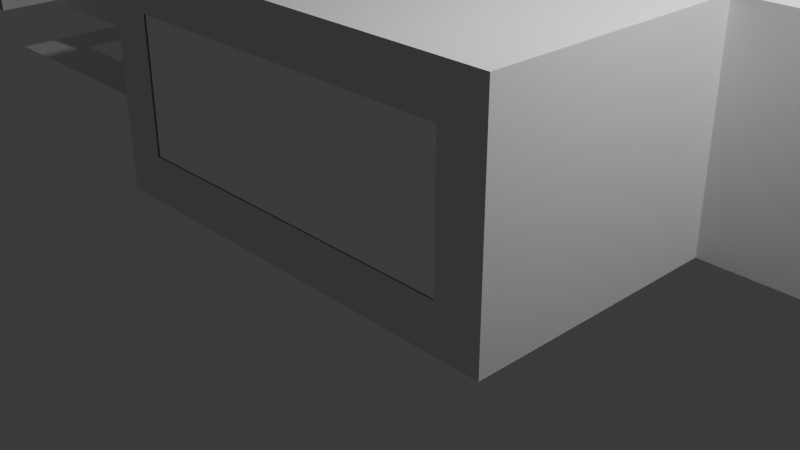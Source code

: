 # Source: layout_new.blend  (saved by Blender 4.2.66; exported with 4.5.12 LTS)
import bpy
from mathutils import Matrix  # noqa: F401  (used for matrix-valued properties, if any)

bpy.ops.wm.read_factory_settings(use_empty=True)
scene = bpy.context.scene
scene.name = 'Scene'

# ---- collections
col_collection = bpy.data.collections.new('Collection'); scene.collection.children.link(col_collection)

# ---- materials (node trees are filled in below, after node groups)
mat_material = bpy.data.materials.new('Material')
mat_material.thickness_mode = 'SLAB'

# ---- material node trees
mat_material.use_nodes = True; mat_material.node_tree.nodes.clear()
_N = mat_material.node_tree.nodes; _L = mat_material.node_tree.links
n0 = _N.new('ShaderNodeOutputMaterial'); n0.name = 'Material Output'; n0.location = (300, 300)
n1 = _N.new('ShaderNodeBsdfGlass'); n1.name = 'Glass BSDF'; n1.location = (10, 300)
n1.inputs[1].default_value = 0.1
_L.new(n1.outputs[0], n0.inputs[0])
n0.is_active_output = True

# ---- world
world_world = bpy.data.worlds.new('World'); scene.world = world_world
world_world.use_nodes = True; world_world.node_tree.nodes.clear()
_N = world_world.node_tree.nodes; _L = world_world.node_tree.links
n0 = _N.new('ShaderNodeOutputWorld'); n0.name = 'World Output'; n0.location = (300, 300)
n1 = _N.new('ShaderNodeBackground'); n1.name = 'Background'; n1.location = (10, 300)
n1.inputs[0].default_value = (0.05088, 0.05088, 0.05088, 1.0)
_L.new(n1.outputs[0], n0.inputs[0])
n0.is_active_output = True
world_world.color = (0.05088, 0.05088, 0.05088)
world_world.sun_shadow_jitter_overblur = 0.0

# ---- cameras
cam_camera = bpy.data.cameras.new('Camera')
cam_camera.clip_end = 100.0
cam_camera.ortho_scale = 7.314

# ---- lights
light_light = bpy.data.lights.new('Light', 'POINT')
light_light.energy = 1000.0
light_light.shadow_soft_size = 0.1

# ---- meshes
me_plane = bpy.data.meshes.new('Plane')
me_plane.from_pydata([(-2.5, -1.5, 0.0), (2.5, -1.5, 0.0), (-2.5, 1.5, 0.0), (2.5, 1.5, 0.0), (-2.5, -1.5, 2.5), (2.5, -1.5, 2.5), (-2.5, 1.5, 2.5), (2.5, 1.5, 2.5), (-1.833, 1.5, 0.0), (-0.8333, 1.5, 0.0), (-1.833, 1.5, 2.0), (-0.8333, 1.5, 2.0), (-2.0, -1.5, 0.5), (-2.0, -1.5, 2.0), (2.0, -1.5, 0.5), (2.0, -1.5, 2.0), (-2.5, 1.0, 0.5), (-2.5, 1.0, 2.0), (-2.5, -1.0, 0.5), (-2.5, -1.0, 2.0)], [], [(4, 6, 7, 5), (16, 2, 6, 17), (17, 6, 4, 0, 2, 16, 18, 19), (13, 12, 0, 4, 5, 1, 14, 15), (1, 0, 12, 14), (11, 9, 3, 7, 6, 2, 8, 10), (3, 1, 5, 7)])
_uv = me_plane.uv_layers.new(name='UVMap')
_uv.uv.foreach_set('vector', [5.96e-08, 4.5e-15, 0.375, 2.831e-08, 0.375, 0.625, 1.242e-08, 0.625, 0.25, 0.9375, 0.3125, 1.0, -1.589e-08, 1.0, 0.0625, 0.9375, 0.0625, 0.9375, -1.589e-08, 1.0, 1.242e-08, 0.625, 0.3125, 0.625, 0.3125, 1.0, 0.25, 0.9375, 0.25, 0.6875, 0.0625, 0.6875, 0.4375, 0.5625, 0.625, 0.5625, 0.6875, 0.625, 0.375, 0.625, 0.375, -1.491e-09, 0.6875, 5.19e-08, 0.625, 0.0625, 0.4375, 0.0625, 0.6875, 5.19e-08, 0.6875, 0.625, 0.625, 0.5625, 0.625, 0.0625, 0.75, 0.2083, 1.0, 0.2083, 1.0, 0.625, 0.6875, 0.625, 0.6875, -7.7e-09, 1.0, 4.57e-08, 1.0, 0.08333, 0.75, 0.08333, 0.625, 0.625, 0.625, 1.0, 0.3125, 1.0, 0.3125, 0.625])
me_plane.update()
me_plane_001 = bpy.data.meshes.new('Plane.001')
me_plane_001.from_pydata([(-5.0, -2.5, 0.0), (1.0, -2.5, 0.0), (-5.0, 2.5, 0.0), (1.0, 2.5, 0.0), (-5.0, -2.5, 2.5), (1.0, -2.5, 2.5), (-5.0, 2.5, 2.5), (1.0, 2.5, 2.5), (-0.7333, -2.5, 0.0), (0.2667, -2.5, 0.0), (-0.7333, -2.5, 2.0), (0.2667, -2.5, 2.0), (1.0, 0.85, 0.0), (1.0, 1.85, 0.0), (1.0, 0.85, 2.0), (1.0, 1.85, 2.0), (-0.95, 2.5, 0.0), (0.05, 2.5, 0.0), (-0.95, 2.5, 2.0), (0.05, 2.5, 2.0), (-4.05, 2.5, 0.0), (-3.05, 2.5, 0.0), (-4.05, 2.5, 2.0), (-3.05, 2.5, 2.0), (-4.0, -2.5, 0.0), (-3.0, -2.5, 0.0), (-3.0, -2.5, 2.0), (-4.0, -2.5, 2.0)], [], [(4, 6, 7, 5), (14, 12, 1, 5, 7, 3, 13, 15), (0, 4, 5, 1, 9, 11, 10, 8, 25, 26, 27, 24), (0, 2, 6, 4), (21, 16, 18, 19, 17, 3, 7, 6, 2, 20, 22, 23), (16, 17, 19, 18)])
_uv = me_plane_001.uv_layers.new(name='UVMap')
_uv.uv.foreach_set('vector', [4.335e-08, 3.273e-15, 0.4545, 3.432e-08, 0.4545, 0.5455, 2.168e-09, 0.5455, 0.04545, 0.6955, 0.2273, 0.6955, 0.2273, 1.0, 1.12e-08, 1.0, 4.552e-08, 0.5455, 0.2273, 0.5455, 0.2273, 0.6045, 0.04545, 0.6045, 0.6818, 0.5455, 0.4545, 0.5455, 0.4545, 1.806e-08, 0.6818, 3.522e-08, 0.6818, 0.06667, 0.5, 0.06667, 0.5, 0.1576, 0.6818, 0.1576, 0.6818, 0.3636, 0.5, 0.3636, 0.5, 0.4545, 0.6818, 0.4545, 0.9091, 0.5455, 0.9091, 1.0, 0.6818, 1.0, 0.6818, 0.5455, 0.9091, 0.1773, 0.9091, 0.3682, 0.7273, 0.3682, 0.7273, 0.4591, 0.9091, 0.4591, 0.9091, 0.5455, 0.6818, 0.5455, 0.6818, 5.148e-08, 0.9091, -1.806e-08, 0.9091, 0.08636, 0.7273, 0.08636, 0.7273, 0.1773, 0.9091, 0.3682, 0.9091, 0.4591, 0.7273, 0.4591, 0.7273, 0.3682])
me_plane_001.update()
me_plane_002 = bpy.data.meshes.new('Plane.002')
me_plane_002.from_pydata([(-1.25, -1.49e-07, 0.0), (-7.451e-08, -1.49e-07, 0.0), (-1.25, 2.5, 0.0), (-7.451e-08, 2.5, 0.0), (-1.25, -1.49e-07, 2.5), (-2.235e-07, -1.49e-07, 2.5), (-1.25, 2.5, 2.5), (-2.235e-07, 2.5, 2.5), (-1.25, 0.85, 0.0), (-1.25, 1.85, 2.0), (-1.25, 1.85, 0.0), (-1.25, 0.85, 2.0)], [], [(4, 6, 7, 5), (1, 0, 4, 5), (10, 2, 6, 4, 0, 8, 11, 9), (2, 3, 7, 6), (3, 1, 5, 7)])
_uv = me_plane_002.uv_layers.new(name='UVMap')
_uv.uv.foreach_set('vector', [0.75, 0.5, 0.75, 1.0, 0.5, 1.0, 0.5, 0.5, 0.25, 1.0, 0.0, 1.0, 0.0, 0.5, 0.25, 0.5, 0.13, 0.5, 0.0, 0.5, 9.537e-08, 0.0, 0.5, 0.0, 0.5, 0.5, 0.33, 0.5, 0.33, 0.1, 0.13, 0.1, 0.5, 1.0, 0.25, 1.0, 0.25, 0.5, 0.5, 0.5, 1.0, 0.5, 0.5, 0.5, 0.5, 0.0, 1.0, 0.0])
me_plane_002.update()
me_plane_003 = bpy.data.meshes.new('Plane.003')
me_plane_003.from_pydata([(-0.75, -2.5, 0.0), (0.6625, -2.5, 0.0), (-0.75, 2.5, 0.0), (0.6625, 2.5, 0.0), (-0.75, -2.5, 2.5), (0.6625, -2.5, 2.5), (-0.75, 2.5, 2.5), (0.6625, 2.5, 2.5), (-0.55, 2.5, 0.0), (0.45, 2.5, 0.0), (0.45, 2.5, 2.0), (-0.55, 2.5, 2.0), (-0.55, -2.5, 0.0), (0.45, -2.5, 0.0), (-0.55, -2.5, 2.0), (0.45, -2.5, 2.0)], [], [(4, 6, 7, 5), (12, 0, 4, 5, 1, 13, 15, 14), (3, 1, 5, 7), (10, 9, 3, 7, 6, 2, 8, 11), (0, 2, 6, 4)])
_uv = me_plane_003.uv_layers.new(name='UVMap')
_uv.uv.foreach_set('vector', [0.855, 0.0, 0.855, 0.6667, 0.6667, 0.6667, 0.6667, 0.0, 0.02667, 1.0, 0.0, 1.0, 0.0, 0.6667, 0.1883, 0.6667, 0.1883, 1.0, 0.16, 1.0, 0.16, 0.7333, 0.02667, 0.7333, 0.3333, 8.874e-08, 0.3333, 0.6667, 1.325e-08, 0.6667, 6.358e-08, 4.8e-15, 0.2167, 0.7333, 0.2167, 1.0, 0.1883, 1.0, 0.1883, 0.6667, 0.3767, 0.6667, 0.3767, 1.0, 0.35, 1.0, 0.35, 0.7333, 0.6667, 8.212e-08, 0.6667, 0.6667, 0.3333, 0.6667, 0.3333, -6.623e-09])
me_plane_003.update()
me_plane_005 = bpy.data.meshes.new('Plane.005')
me_plane_005.from_pydata([(-0.75, -7.6, 0.0), (0.75, -7.6, 0.0), (-0.75, 2.5, 0.0), (0.75, 2.5, 0.0), (-0.75, -7.6, 2.5), (0.75, -7.6, 2.5), (-0.75, 2.5, 2.5), (0.75, 2.5, 2.5), (-0.5, 2.5, 0.0), (0.5, 2.5, 0.0), (0.5, 2.5, 2.0), (-0.5, 2.5, 2.0), (-0.5, -7.6, 0.0), (0.5, -7.6, 0.0), (-0.5, -7.6, 2.0), (0.5, -7.6, 2.0)], [], [(4, 6, 7, 5), (10, 9, 3, 7, 6, 2, 8, 11), (3, 1, 5, 7), (12, 0, 4, 5, 1, 13, 15, 14), (0, 2, 6, 4)])
_uv = me_plane_005.uv_layers.new(name='UVMap')
_uv.uv.foreach_set('vector', [0.6436, 0.0, 0.6436, 1.0, 0.495, 1.0, 0.495, 0.0, 0.6683, 0.0495, 0.6683, 0.2475, 0.6436, 0.2475, 0.6436, 0.0, 0.7921, 0.0, 0.7921, 0.2475, 0.7673, 0.2475, 0.7673, 0.0495, 0.2475, 4.229e-08, 0.2475, 1.0, -4.681e-09, 1.0, 7.082e-08, -2.361e-08, 0.6683, 0.495, 0.6436, 0.495, 0.6436, 0.2475, 0.7921, 0.2475, 0.7921, 0.495, 0.7673, 0.495, 0.7673, 0.297, 0.6683, 0.297, 0.495, -9.836e-09, 0.495, 1.0, 0.2475, 1.0, 0.2475, -2.852e-08])
me_plane_005.update()
me_circle = bpy.data.meshes.new('Circle')
me_circle.from_pydata([(0.0, 6.0, 0.0), (-0.2208, 5.995, 0.0), (-0.4411, 5.978, 0.0), (-0.6603, 5.951, 0.0), (-0.8779, 5.914, 0.0), (-1.093, 5.865, 0.0), (-1.306, 5.806, 0.0), (-1.516, 5.737, 0.0), (-1.722, 5.657, 0.0), (-1.924, 5.568, 0.0), (-2.121, 5.469, 0.0), (-2.313, 5.36, 0.0), (-2.5, 5.242, 0.0), (-2.681, 5.114, 0.0), (-2.855, 4.979, 0.0), (-3.022, 4.834, 0.0), (-3.182, 4.682, 0.0), (-3.334, 4.522, 0.0), (-3.479, 4.355, 0.0), (-3.614, 4.181, 0.0), (-3.742, 4.0, 0.0), (-3.86, 3.813, 0.0), (-3.969, 3.621, 0.0), (-4.068, 3.424, 0.0), (-4.157, 3.222, 0.0), (-4.237, 3.016, 0.0), (-4.306, 2.806, 0.0), (-4.365, 2.593, 0.0), (-4.414, 2.378, 0.0), (-4.451, 2.16, 0.0), (-4.478, 1.941, 0.0), (-4.495, 1.721, 0.0), (-4.5, 1.5, 0.0), (4.5, 1.5, 0.0), (4.495, 1.721, 0.0), (4.478, 1.941, 0.0), (4.451, 2.16, 0.0), (4.414, 2.378, 0.0), (4.365, 2.593, 0.0), (4.306, 2.806, 0.0), (4.237, 3.016, 0.0), (4.157, 3.222, 0.0), (4.068, 3.424, 0.0), (3.969, 3.621, 0.0), (3.86, 3.813, 0.0), (3.742, 4.0, 0.0), (3.614, 4.181, 0.0), (3.479, 4.355, 0.0), (3.334, 4.522, 0.0), (3.182, 4.682, 0.0), (3.022, 4.834, 0.0), (2.855, 4.979, 0.0), (2.681, 5.114, 0.0), (2.5, 5.242, 0.0), (2.313, 5.36, 0.0), (2.121, 5.469, 0.0), (1.924, 5.568, 0.0), (1.722, 5.657, 0.0), (1.516, 5.737, 0.0), (1.306, 5.806, 0.0), (1.093, 5.865, 0.0), (0.8779, 5.914, 0.0), (0.6603, 5.951, 0.0), (0.4411, 5.978, 0.0), (0.2208, 5.995, 0.0), (-4.5, 0.0, 0.0), (4.5, 0.0, 0.0)], [], [(1, 2, 3, 4, 5, 6, 7, 8, 9, 10, 11, 12, 13, 14, 15, 16, 17, 18, 19, 20, 21, 22, 23, 24, 25, 26, 27, 28, 29, 30, 31, 32, 65, 66, 33, 34, 35, 36, 37, 38, 39, 40, 41, 42, 43, 44, 45, 46, 47, 48, 49, 50, 51, 52, 53, 54, 55, 56, 57, 58, 59, 60, 61, 62, 63, 64, 0)])
_uv = me_circle.uv_layers.new(name='UVMap')
_uv.uv.foreach_set('vector', [0.6661, 0.5245, 0.6643, 0.549, 0.6613, 0.5734, 0.6571, 0.5975, 0.6517, 0.6215, 0.6451, 0.6451, 0.6374, 0.6684, 0.6286, 0.6913, 0.6187, 0.7138, 0.6076, 0.7357, 0.5955, 0.7571, 0.5824, 0.7778, 0.5683, 0.7978, 0.5532, 0.8172, 0.5371, 0.8358, 0.5202, 0.8536, 0.5024, 0.8705, 0.4839, 0.8865, 0.4645, 0.9016, 0.4445, 0.9157, 0.4237, 0.9289, 0.4024, 0.941, 0.3804, 0.952, 0.358, 0.9619, 0.3351, 0.9708, 0.3118, 0.9785, 0.2882, 0.985, 0.2642, 0.9904, 0.24, 0.9946, 0.2157, 0.9976, 0.1912, 0.9994, 0.1667, 1.0, 1.523e-08, 1.0, 9.073e-08, 6.85e-15, 0.1667, 1.258e-08, 0.1912, 0.0006023, 0.2157, 0.002408, 0.24, 0.005412, 0.2642, 0.009607, 0.2882, 0.01498, 0.3118, 0.02153, 0.3351, 0.02923, 0.358, 0.03806, 0.3804, 0.04801, 0.4024, 0.05904, 0.4237, 0.07114, 0.4445, 0.08427, 0.4645, 0.0984, 0.4839, 0.1135, 0.5024, 0.1295, 0.5202, 0.1464, 0.5371, 0.1642, 0.5532, 0.1828, 0.5683, 0.2022, 0.5824, 0.2222, 0.5955, 0.2429, 0.6076, 0.2643, 0.6187, 0.2862, 0.6286, 0.3087, 0.6374, 0.3316, 0.6451, 0.3549, 0.6517, 0.3785, 0.6571, 0.4025, 0.6613, 0.4266, 0.6643, 0.451, 0.6661, 0.4755, 0.6667, 0.5])
me_circle.update()
me_circle_001 = bpy.data.meshes.new('Circle.001')
me_circle_001.from_pydata([(0.0, 6.0, 0.0), (-0.2208, 5.995, 0.0), (-0.4411, 5.978, 0.0), (-0.6603, 5.951, 0.0), (-0.8779, 5.914, 0.0), (-1.093, 5.865, 0.0), (-1.306, 5.806, 0.0), (-1.516, 5.737, 0.0), (-1.722, 5.657, 0.0), (-1.924, 5.568, 0.0), (-2.121, 5.469, 0.0), (-2.313, 5.36, 0.0), (-2.5, 5.242, 0.0), (-2.681, 5.114, 0.0), (-2.855, 4.979, 0.0), (-3.022, 4.834, 0.0), (-3.182, 4.682, 0.0), (-3.334, 4.522, 0.0), (-3.479, 4.355, 0.0), (-3.614, 4.181, 0.0), (-3.742, 4.0, 0.0), (-3.86, 3.813, 0.0), (-3.969, 3.621, 0.0), (-4.068, 3.424, 0.0), (-4.157, 3.222, 0.0), (-4.237, 3.016, 0.0), (-4.306, 2.806, 0.0), (-4.365, 2.593, 0.0), (-4.414, 2.378, 0.0), (-4.451, 2.16, 0.0), (-4.478, 1.941, 0.0), (-4.495, 1.721, 0.0), (-4.5, 1.5, 0.0), (4.5, 1.5, 0.0), (4.495, 1.721, 0.0), (4.478, 1.941, 0.0), (4.451, 2.16, 0.0), (4.414, 2.378, 0.0), (4.365, 2.593, 0.0), (4.306, 2.806, 0.0), (4.237, 3.016, 0.0), (4.157, 3.222, 0.0), (4.068, 3.424, 0.0), (3.969, 3.621, 0.0), (3.86, 3.813, 0.0), (3.742, 4.0, 0.0), (3.614, 4.181, 0.0), (3.479, 4.355, 0.0), (3.334, 4.522, 0.0), (3.182, 4.682, 0.0), (3.022, 4.834, 0.0), (2.855, 4.979, 0.0), (2.681, 5.114, 0.0), (2.5, 5.242, 0.0), (2.313, 5.36, 0.0), (2.121, 5.469, 0.0), (1.924, 5.568, 0.0), (1.722, 5.657, 0.0), (1.516, 5.737, 0.0), (1.306, 5.806, 0.0), (1.093, 5.865, 0.0), (0.8779, 5.914, 0.0), (0.6603, 5.951, 0.0), (0.4411, 5.978, 0.0), (0.2208, 5.995, 0.0), (-4.5, 0.0, 0.0), (4.5, 0.0, 0.0)], [], [(1, 0, 64, 63, 62, 61, 60, 59, 58, 57, 56, 55, 54, 53, 52, 51, 50, 49, 48, 47, 46, 45, 44, 43, 42, 41, 40, 39, 38, 37, 36, 35, 34, 33, 66, 65, 32, 31, 30, 29, 28, 27, 26, 25, 24, 23, 22, 21, 20, 19, 18, 17, 16, 15, 14, 13, 12, 11, 10, 9, 8, 7, 6, 5, 4, 3, 2)])
_uv = me_circle_001.uv_layers.new(name='UVMap')
_uv.uv.foreach_set('vector', [0.6661, 0.4755, 0.6667, 0.5, 0.6661, 0.5245, 0.6643, 0.549, 0.6613, 0.5734, 0.6571, 0.5975, 0.6517, 0.6215, 0.6451, 0.6451, 0.6374, 0.6684, 0.6286, 0.6913, 0.6187, 0.7138, 0.6076, 0.7357, 0.5955, 0.7571, 0.5824, 0.7778, 0.5683, 0.7978, 0.5532, 0.8172, 0.5371, 0.8358, 0.5202, 0.8536, 0.5024, 0.8705, 0.4839, 0.8865, 0.4645, 0.9016, 0.4445, 0.9157, 0.4237, 0.9289, 0.4024, 0.941, 0.3804, 0.952, 0.358, 0.9619, 0.3351, 0.9708, 0.3118, 0.9785, 0.2882, 0.985, 0.2642, 0.9904, 0.24, 0.9946, 0.2157, 0.9976, 0.1912, 0.9994, 0.1667, 1.0, 1.523e-08, 1.0, 9.073e-08, 6.85e-15, 0.1667, 1.258e-08, 0.1912, 0.0006023, 0.2157, 0.002408, 0.24, 0.005412, 0.2642, 0.009607, 0.2882, 0.01498, 0.3118, 0.02153, 0.3351, 0.02923, 0.358, 0.03806, 0.3804, 0.04801, 0.4024, 0.05904, 0.4237, 0.07114, 0.4445, 0.08427, 0.4645, 0.0984, 0.4839, 0.1135, 0.5024, 0.1295, 0.5202, 0.1464, 0.5371, 0.1642, 0.5532, 0.1828, 0.5683, 0.2022, 0.5824, 0.2222, 0.5955, 0.2429, 0.6076, 0.2643, 0.6187, 0.2862, 0.6286, 0.3087, 0.6374, 0.3316, 0.6451, 0.3549, 0.6517, 0.3785, 0.6571, 0.4025, 0.6613, 0.4266, 0.6643, 0.451])
me_circle_001.update()
me_cylinder = bpy.data.meshes.new('Cylinder')
me_cylinder.from_pydata([(0.0, 6.0, -1.25), (0.0, 6.0, 1.25), (0.2208, 5.995, -1.25), (0.2208, 5.995, 1.25), (0.4411, 5.978, -1.25), (0.4411, 5.978, 1.25), (0.6603, 5.951, -1.25), (0.6603, 5.951, 1.25), (0.8779, 5.914, -1.25), (0.8779, 5.914, 1.25), (1.093, 5.865, -1.25), (1.093, 5.865, 1.25), (1.306, 5.806, -1.25), (1.306, 5.806, 1.25), (1.516, 5.737, -1.25), (1.516, 5.737, 1.25), (1.722, 5.657, -1.25), (1.722, 5.657, 1.25), (1.924, 5.568, -1.25), (1.924, 5.568, 1.25), (2.121, 5.469, -1.25), (2.121, 5.469, 1.25), (2.313, 5.36, -1.25), (2.313, 5.36, 1.25), (2.5, 5.242, -1.25), (2.5, 5.242, 1.25), (2.681, 5.114, -1.25), (2.681, 5.114, 1.25), (2.855, 4.979, -1.25), (2.855, 4.979, 1.25), (3.022, 4.834, -1.25), (3.022, 4.834, 1.25), (3.182, 4.682, -1.25), (3.182, 4.682, 1.25), (3.334, 4.522, -1.25), (3.334, 4.522, 1.25), (3.479, 4.355, -1.25), (3.479, 4.355, 1.25), (3.614, 4.181, -1.25), (3.614, 4.181, 1.25), (3.742, 4.0, -1.25), (3.742, 4.0, 1.25), (3.86, 3.813, -1.25), (3.86, 3.813, 1.25), (3.969, 3.621, -1.25), (3.969, 3.621, 1.25), (4.068, 3.424, -1.25), (4.068, 3.424, 1.25), (4.157, 3.222, -1.25), (4.157, 3.222, 1.25), (4.237, 3.016, -1.25), (4.237, 3.016, 1.25), (4.306, 2.806, -1.25), (4.306, 2.806, 1.25), (4.365, 2.593, -1.25), (4.365, 2.593, 1.25), (4.414, 2.378, -1.25), (4.414, 2.378, 1.25), (4.451, 2.16, -1.25), (4.451, 2.16, 1.25), (4.478, 1.941, -1.25), (4.478, 1.941, 1.25), (4.495, 1.721, -1.25), (4.495, 1.721, 1.25), (4.5, 1.5, -1.25), (4.5, 1.5, 1.25), (-4.5, 1.5, -1.25), (-4.5, 1.5, 1.25), (-4.495, 1.721, -1.25), (-4.495, 1.721, 1.25), (-4.478, 1.941, -1.25), (-4.478, 1.941, 1.25), (-4.451, 2.16, -1.25), (-4.451, 2.16, 1.25), (-4.414, 2.378, -1.25), (-4.414, 2.378, 1.25), (-4.365, 2.593, -1.25), (-4.365, 2.593, 1.25), (-4.306, 2.806, -1.25), (-4.306, 2.806, 1.25), (-4.237, 3.016, -1.25), (-4.237, 3.016, 1.25), (-4.157, 3.222, -1.25), (-4.157, 3.222, 1.25), (-4.068, 3.424, -1.25), (-4.068, 3.424, 1.25), (-3.969, 3.621, -1.25), (-3.969, 3.621, 1.25), (-3.86, 3.813, -1.25), (-3.86, 3.813, 1.25), (-3.742, 4.0, -1.25), (-3.742, 4.0, 1.25), (-3.614, 4.181, -1.25), (-3.614, 4.181, 1.25), (-3.479, 4.355, -1.25), (-3.479, 4.355, 1.25), (-3.334, 4.522, -1.25), (-3.334, 4.522, 1.25), (-3.182, 4.682, -1.25), (-3.182, 4.682, 1.25), (-3.022, 4.834, -1.25), (-3.022, 4.834, 1.25), (-2.855, 4.979, -1.25), (-2.855, 4.979, 1.25), (-2.681, 5.114, -1.25), (-2.681, 5.114, 1.25), (-2.5, 5.242, -1.25), (-2.5, 5.242, 1.25), (-2.313, 5.36, -1.25), (-2.313, 5.36, 1.25), (-2.121, 5.469, -1.25), (-2.121, 5.469, 1.25), (-1.924, 5.568, -1.25), (-1.924, 5.568, 1.25), (-1.722, 5.657, -1.25), (-1.722, 5.657, 1.25), (-1.516, 5.737, -1.25), (-1.516, 5.737, 1.25), (-1.306, 5.806, -1.25), (-1.306, 5.806, 1.25), (-1.093, 5.865, -1.25), (-1.093, 5.865, 1.25), (-0.8779, 5.914, -1.25), (-0.8779, 5.914, 1.25), (-0.6603, 5.951, -1.25), (-0.6603, 5.951, 1.25), (-0.4411, 5.978, -1.25), (-0.4411, 5.978, 1.25), (-0.2208, 5.995, -1.25), (-0.2208, 5.995, 1.25)], [], [(0, 2, 3, 1), (2, 4, 5, 3), (4, 6, 7, 5), (6, 8, 9, 7), (8, 10, 11, 9), (10, 12, 13, 11), (12, 14, 15, 13), (14, 16, 17, 15), (16, 18, 19, 17), (18, 20, 21, 19), (20, 22, 23, 21), (22, 24, 25, 23), (24, 26, 27, 25), (26, 28, 29, 27), (28, 30, 31, 29), (30, 32, 33, 31), (32, 34, 35, 33), (34, 36, 37, 35), (36, 38, 39, 37), (38, 40, 41, 39), (40, 42, 43, 41), (42, 44, 45, 43), (44, 46, 47, 45), (46, 48, 49, 47), (48, 50, 51, 49), (50, 52, 53, 51), (52, 54, 55, 53), (54, 56, 57, 55), (56, 58, 59, 57), (58, 60, 61, 59), (60, 62, 63, 61), (62, 64, 65, 63), (66, 68, 69, 67), (68, 70, 71, 69), (70, 72, 73, 71), (72, 74, 75, 73), (74, 76, 77, 75), (76, 78, 79, 77), (78, 80, 81, 79), (80, 82, 83, 81), (82, 84, 85, 83), (84, 86, 87, 85), (86, 88, 89, 87), (88, 90, 91, 89), (90, 92, 93, 91), (92, 94, 95, 93), (94, 96, 97, 95), (96, 98, 99, 97), (98, 100, 101, 99), (100, 102, 103, 101), (102, 104, 105, 103), (104, 106, 107, 105), (106, 108, 109, 107), (108, 110, 111, 109), (110, 112, 113, 111), (112, 114, 115, 113), (114, 116, 117, 115), (116, 118, 119, 117), (118, 120, 121, 119), (120, 122, 123, 121), (122, 124, 125, 123), (124, 126, 127, 125), (126, 128, 129, 127), (128, 0, 1, 129)])
me_cylinder.polygons.foreach_set('use_smooth', [True] * 64)
_uv = me_cylinder.uv_layers.new(name='UVMap')
_uv.uv.foreach_set('vector', [0.1769, 0.5, 0.1769, 0.5156, 1.634e-08, 0.5156, 1.055e-08, 0.5, 0.1769, 0.5156, 0.1769, 0.5312, 1.566e-08, 0.5312, 1.634e-08, 0.5156, 0.1769, 0.5312, 0.1769, 0.5469, 2.146e-08, 0.5469, 1.566e-08, 0.5312, 0.1769, 0.5469, 0.1769, 0.5625, 2.077e-08, 0.5625, 2.146e-08, 0.5469, 0.1769, 0.5625, 0.1769, 0.5781, 2.009e-08, 0.5781, 2.077e-08, 0.5625, 0.1769, 0.5781, 0.1769, 0.5938, 2.589e-08, 0.5938, 2.009e-08, 0.5781, 0.1769, 0.5938, 0.1769, 0.6094, 1.872e-08, 0.6094, 2.589e-08, 0.5938, 0.1769, 0.6094, 0.1769, 0.625, 1.804e-08, 0.625, 1.872e-08, 0.6094, 0.1769, 0.625, 0.1769, 0.6406, 2.384e-08, 0.6406, 1.804e-08, 0.625, 0.1769, 0.6406, 0.1769, 0.6562, 2.964e-08, 0.6563, 2.384e-08, 0.6406, 0.1769, 0.6562, 0.1769, 0.6719, 2.247e-08, 0.6719, 2.964e-08, 0.6563, 0.1769, 0.6719, 0.1769, 0.6875, 2.179e-08, 0.6875, 2.247e-08, 0.6719, 0.1769, 0.6875, 0.1769, 0.7031, 2.111e-08, 0.7031, 2.179e-08, 0.6875, 0.1769, 0.7031, 0.1769, 0.7188, 2.042e-08, 0.7188, 2.111e-08, 0.7031, 0.1769, 0.7188, 0.1769, 0.7344, 3.27e-08, 0.7344, 2.042e-08, 0.7188, 0.1769, 0.7344, 0.1769, 0.75, 2.554e-08, 0.75, 3.27e-08, 0.7344, 0.1769, 0.75, 0.1769, 0.7656, 3.134e-08, 0.7656, 2.554e-08, 0.75, 0.1769, 0.7656, 0.1769, 0.7812, 3.065e-08, 0.7812, 3.134e-08, 0.7656, 0.1769, 0.7812, 0.1769, 0.7969, 3.645e-08, 0.7969, 3.065e-08, 0.7812, 0.1769, 0.7969, 0.1769, 0.8125, 2.929e-08, 0.8125, 3.645e-08, 0.7969, 0.1769, 0.8125, 0.1769, 0.8281, 2.86e-08, 0.8281, 2.929e-08, 0.8125, 0.1769, 0.8281, 0.1769, 0.8438, 3.44e-08, 0.8438, 2.86e-08, 0.8281, 0.1769, 0.8438, 0.1769, 0.8594, 2.724e-08, 0.8594, 3.44e-08, 0.8438, 0.1769, 0.8594, 0.1769, 0.875, 3.951e-08, 0.875, 2.724e-08, 0.8594, 0.1769, 0.875, 0.1769, 0.8906, 3.235e-08, 0.8906, 3.951e-08, 0.875, 0.1769, 0.8906, 0.1769, 0.9062, 3.815e-08, 0.9062, 3.235e-08, 0.8906, 0.1769, 0.9062, 0.1769, 0.9219, 2.451e-08, 0.9219, 3.815e-08, 0.9062, 0.1769, 0.9219, 0.1769, 0.9375, 3.03e-08, 0.9375, 2.451e-08, 0.9219, 0.1769, 0.9375, 0.1769, 0.9531, 3.61e-08, 0.9531, 3.03e-08, 0.9375, 0.1769, 0.9531, 0.1769, 0.9688, 2.246e-08, 0.9688, 3.61e-08, 0.9531, 0.1769, 0.9688, 0.1769, 0.9844, 4.769e-08, 0.9844, 2.246e-08, 0.9688, 0.1769, 0.9844, 0.1769, 1.0, 3.405e-08, 1.0, 4.769e-08, 0.9844, 0.1769, 7.731e-09, 0.1769, 0.01563, -6.83e-10, 0.01563, 0.0, 0.0, 0.1769, 0.01563, 0.1769, 0.03125, 5.114e-09, 0.03125, -6.83e-10, 0.01563, 0.1769, 0.03125, 0.1769, 0.04687, 4.431e-09, 0.04687, 5.114e-09, 0.03125, 0.1769, 0.04687, 0.1769, 0.0625, -2.732e-09, 0.0625, 4.431e-09, 0.04687, 0.1769, 0.0625, 0.1769, 0.07813, 3.065e-09, 0.07813, -2.732e-09, 0.0625, 0.1769, 0.07813, 0.1769, 0.09375, 2.382e-09, 0.09375, 3.065e-09, 0.07813, 0.1769, 0.09375, 0.1769, 0.1094, 1.699e-09, 0.1094, 2.382e-09, 0.09375, 0.1769, 0.1094, 0.1769, 0.125, 7.496e-09, 0.125, 1.699e-09, 0.1094, 0.1769, 0.125, 0.1769, 0.1406, 3.332e-10, 0.1406, 7.496e-09, 0.125, 0.1769, 0.1406, 0.1769, 0.1562, 6.13e-09, 0.1563, 3.332e-10, 0.1406, 0.1769, 0.1562, 0.1769, 0.1719, 5.447e-09, 0.1719, 6.13e-09, 0.1563, 0.1769, 0.1719, 0.1769, 0.1875, 4.764e-09, 0.1875, 5.447e-09, 0.1719, 0.1769, 0.1875, 0.1769, 0.2031, 1.056e-08, 0.2031, 4.764e-09, 0.1875, 0.1769, 0.2031, 0.1769, 0.2188, 3.398e-09, 0.2188, 1.056e-08, 0.2031, 0.1769, 0.2188, 0.1769, 0.2344, 2.715e-09, 0.2344, 3.398e-09, 0.2188, 0.1769, 0.2344, 0.1769, 0.25, 8.513e-09, 0.25, 2.715e-09, 0.2344, 0.1769, 0.25, 0.1769, 0.2656, 7.83e-09, 0.2656, 8.513e-09, 0.25, 0.1769, 0.2656, 0.1769, 0.2812, 7.147e-09, 0.2812, 7.83e-09, 0.2656, 0.1769, 0.2812, 0.1769, 0.2969, 1.294e-08, 0.2969, 7.147e-09, 0.2812, 0.1769, 0.2969, 0.1769, 0.3125, 1.226e-08, 0.3125, 1.294e-08, 0.2969, 0.1769, 0.3125, 0.1769, 0.3281, 1.158e-08, 0.3281, 1.226e-08, 0.3125, 0.1769, 0.3281, 0.1769, 0.3438, 4.415e-09, 0.3438, 1.158e-08, 0.3281, 0.1769, 0.3438, 0.1769, 0.3594, 1.021e-08, 0.3594, 4.415e-09, 0.3438, 0.1769, 0.3594, 0.1769, 0.375, 1.601e-08, 0.375, 1.021e-08, 0.3594, 0.1769, 0.375, 0.1769, 0.3906, 1.533e-08, 0.3906, 1.601e-08, 0.375, 0.1769, 0.3906, 0.1769, 0.4062, 1.464e-08, 0.4062, 1.533e-08, 0.3906, 0.1769, 0.4062, 0.1769, 0.4219, 1.396e-08, 0.4219, 1.464e-08, 0.4062, 0.1769, 0.4219, 0.1769, 0.4375, 1.976e-08, 0.4375, 1.396e-08, 0.4219, 0.1769, 0.4375, 0.1769, 0.4531, 1.259e-08, 0.4531, 1.976e-08, 0.4375, 0.1769, 0.4531, 0.1769, 0.4688, 1.839e-08, 0.4688, 1.259e-08, 0.4531, 0.1769, 0.4688, 0.1769, 0.4844, 1.771e-08, 0.4844, 1.839e-08, 0.4688, 0.1769, 0.4844, 0.1769, 0.5, 1.055e-08, 0.5, 1.771e-08, 0.4844])
me_cylinder.update()
me_cylinder_001 = bpy.data.meshes.new('Cylinder.001')
me_cylinder_001.from_pydata([(4.5, 0.0, -1.25), (4.5, 0.0, 1.25), (-4.5, 0.0, -1.25), (-4.5, 0.0, 1.25), (2.45, 0.0, 0.75), (3.45, 0.0, 0.75), (2.45, 0.0, -1.25), (3.45, 0.0, -1.25), (-3.5, 0.0, 0.75), (-2.5, 0.0, -1.25), (-3.5, 0.0, -1.25), (-2.5, 0.0, 0.75)], [], [(7, 5, 4, 6, 9, 11, 8, 10, 2, 3, 1, 0)])
_uv = me_cylinder_001.uv_layers.new(name='UVMap')
_uv.uv.foreach_set('vector', [0.2778, 0.1167, 0.05556, 0.1167, 0.05556, 0.2278, 0.2778, 0.2278, 0.2778, 0.7778, 0.05556, 0.7778, 0.05556, 0.8889, 0.2778, 0.8889, 0.2778, 1.0, 3.975e-09, 1.0, 7.947e-08, 6e-15, 0.2778, 2.097e-08])
me_cylinder_001.update()
me_plane_016 = bpy.data.meshes.new('Plane.016')
me_plane_016.from_pydata([(-2.5, -1.5, 0.0), (2.5, -1.5, 0.0), (-2.5, 1.5, 0.0), (2.5, 1.5, 0.0)], [], [(0, 1, 3, 2)])
_uv = me_plane_016.uv_layers.new(name='UVMap')
_uv.uv.foreach_set('vector', [1.987e-08, 1.0, 9.537e-08, 7.2e-15, 0.6, 4.53e-08, 0.6, 1.0])
me_plane_016.update()
me_plane_017 = bpy.data.meshes.new('Plane.017')
me_plane_017.from_pydata([(-1.25, -1.49e-07, 0.0), (7.451e-08, -1.49e-07, 0.0), (-1.25, 2.5, 0.0), (7.451e-08, 2.5, 0.0)], [], [(0, 1, 3, 2)])
_uv = me_plane_017.uv_layers.new(name='UVMap')
_uv.uv.foreach_set('vector', [0.0, 3.576e-08, 0.5, 3.576e-08, 0.5, 1.0, 0.0, 1.0])
me_plane_017.update()
me_plane_018 = bpy.data.meshes.new('Plane.018')
me_plane_018.from_pydata([(-5.0, -2.5, 0.0), (1.0, -2.5, 0.0), (-5.0, 2.5, 0.0), (1.0, 2.5, 0.0)], [], [(0, 1, 3, 2)])
_uv = me_plane_018.uv_layers.new(name='UVMap')
_uv.uv.foreach_set('vector', [3.975e-09, 1.0, 7.947e-08, 6e-15, 0.8333, 6.291e-08, 0.8333, 1.0])
me_plane_018.update()
me_plane_020 = bpy.data.meshes.new('Plane.020')
me_plane_020.from_pydata([(-0.75, -2.5, 0.0), (0.6625, -2.5, 0.0), (-0.75, 2.5, 0.0), (0.6625, 2.5, 0.0)], [], [(0, 1, 3, 2)])
_uv = me_plane_020.uv_layers.new(name='UVMap')
_uv.uv.foreach_set('vector', [0.0, 0.0, 0.2825, 0.0, 0.2825, 1.0, 0.0, 1.0])
me_plane_020.update()
me_plane_021 = bpy.data.meshes.new('Plane.021')
me_plane_021.from_pydata([(-0.75, -7.6, 0.0), (0.75, -7.6, 0.0), (-0.75, 2.5, 0.0), (0.75, 2.5, 0.0)], [], [(0, 1, 3, 2)])
_uv = me_plane_021.uv_layers.new(name='UVMap')
_uv.uv.foreach_set('vector', [0.0, 0.0, 0.1485, 0.0, 0.1485, 1.0, 0.0, 1.0])
me_plane_021.update()
me_cylinder_002 = bpy.data.meshes.new('Cylinder.002')
me_cylinder_002.from_pydata([(4.5, 1.5, -1.25), (4.5, 1.5, 1.25), (-4.5, 1.5, -1.25), (-4.5, 1.5, 1.25), (4.5, 0.0, -1.25), (4.5, 0.0, 1.25), (-4.5, 0.0, -1.25), (-4.5, 0.0, 1.25)], [], [(2, 3, 7, 6), (1, 0, 4, 5)])
_uv = me_cylinder_002.uv_layers.new(name='UVMap')
_uv.uv.foreach_set('vector', [0.0, 0.8333, 0.0, 0.0, 0.5, 0.0, 0.5, 0.8333, 1.0, 0.0, 1.0, 0.8333, 0.5, 0.8333, 0.5, 0.0])
me_cylinder_002.update()
me_plane_008 = bpy.data.meshes.new('Plane.008')
me_plane_008.from_pydata([(-2.0, -1.5, 0.5), (-2.0, -1.5, 2.0), (2.0, -1.5, 0.5), (2.0, -1.5, 2.0), (-2.5, 1.0, 0.5), (-2.5, 1.0, 2.0), (-2.5, -1.0, 0.5), (-2.5, -1.0, 2.0)], [], [(5, 7, 6, 4), (1, 3, 2, 0)])
_uv = me_plane_008.uv_layers.new(name='UVMap')
_uv.uv.foreach_set('vector', [0.375, 0.5, 0.375, -1.491e-09, 0.75, 2.682e-08, 0.75, 0.5, 4.371e-08, 1.0, 1.192e-07, -5.96e-08, 0.375, -3.129e-08, 0.375, 1.0])
me_plane_008.materials.append(mat_material)
me_plane_008.update()
me_plane_009 = bpy.data.meshes.new('Plane.009')
me_plane_009.from_pydata([(-1.0, -1.0, 0.0), (1.0, -1.0, 0.0), (-1.0, 1.0, 0.0), (1.0, 1.0, 0.0)], [], [(0, 1, 3, 2)])
_uv = me_plane_009.uv_layers.new(name='UVMap')
_uv.uv.foreach_set('vector', [0.0, 0.0, 1.0, 0.0, 1.0, 1.0, 0.0, 1.0])
me_plane_009.update()
me_plane_010 = bpy.data.meshes.new('Plane.010')
me_plane_010.from_pydata([(-1.0, -1.0, 0.0), (1.0, -1.0, 0.0), (-1.0, 1.0, 0.0), (1.0, 1.0, 0.0)], [], [(0, 1, 3, 2)])
_uv = me_plane_010.uv_layers.new(name='UVMap')
_uv.uv.foreach_set('vector', [0.0, 0.0, 1.0, 0.0, 1.0, 1.0, 0.0, 1.0])
me_plane_010.update()
me_plane_011 = bpy.data.meshes.new('Plane.011')
me_plane_011.from_pydata([(-6.69, -1.26, 4.371e-10), (3.7, -1.26, 4.371e-10), (-6.69, 1.26, -4.371e-10), (3.7, 1.26, -4.371e-10), (1.1, -1.26, 4.371e-10), (2.1, -1.26, 4.371e-10), (1.1, 0.75, 0.0), (2.1, 0.75, 0.0), (-4.9, -1.25, 4.336e-10), (-3.9, -1.25, 4.336e-10), (-4.9, 0.75, -2.512e-10), (-3.9, 0.75, -2.094e-10), (-1.717, -0.5, 2.711e-10), (-1.217, -0.5, 2.712e-10), (-1.217, 1.863e-08, 1.441e-10), (-1.717, 1.863e-08, 1.232e-10)], [], [(2, 0, 8, 10), (11, 9, 12, 15), (7, 5, 1, 3, 2, 10, 11, 15, 14, 13, 12, 9, 8, 0, 4, 6)])
_uv = me_plane_011.uv_layers.new(name='UVMap')
_uv.uv.foreach_set('vector', [2.293e-08, 1.002e-15, 0.2439, 0.001048, 0.2408, 0.1731, 0.0491, 0.1725, 0.04905, 0.2687, 0.2407, 0.269, 0.1692, 0.4785, 0.1212, 0.4785, 0.04908, 0.846, 0.2426, 0.846, 0.2426, 1.0, -2.078e-08, 1.0, 2.293e-08, 1.002e-15, 0.0491, 0.1725, 0.04905, 0.2687, 0.1212, 0.4785, 0.1212, 0.5266, 0.1693, 0.5265, 0.1692, 0.4785, 0.2407, 0.269, 0.2408, 0.1731, 0.2439, 0.001048, 0.2431, 0.7494, 0.04908, 0.7497])
me_plane_011.update()
me_cube = bpy.data.meshes.new('Cube')
me_cube.from_pydata([(-0.5, -0.5, -1.0), (-0.5, -0.5, 1.0), (-0.5, 0.5, -1.0), (-0.5, 0.5, 1.0), (0.5, -0.5, -1.0), (0.5, -0.5, 1.0), (0.5, 0.5, -1.0), (0.5, 0.5, 1.0)], [], [(0, 2, 3, 1), (6, 4, 5, 7), (2, 0, 4, 6), (7, 5, 1, 3)])
_uv = me_cube.uv_layers.new(name='UVMap')
_uv.uv.foreach_set('vector', [0.3333, 0.6667, 0.0, 0.6667, 0.0, 0.0, 0.3333, 0.0, 0.6667, 0.6667, 0.3333, 0.6667, 0.3333, 0.0, 0.6667, 0.0, 0.3333, 1.0, 3.975e-09, 1.0, 2.914e-08, 0.6667, 0.3333, 0.6667, 1.0, 0.3333, 0.6667, 0.3333, 0.6667, 1.06e-08, 1.0, 3.576e-08])
me_cube.update()
me_cube_001 = bpy.data.meshes.new('Cube.001')
me_cube_001.from_pydata([(-0.5, -0.5, -1.0), (-0.5, -0.5, 1.0), (-0.5, 0.5, -1.0), (-0.5, 0.5, 1.0), (0.5, -0.5, -1.0), (0.5, -0.5, 1.0), (0.5, 0.5, -1.0), (0.5, 0.5, 1.0)], [], [(0, 2, 3, 1), (6, 4, 5, 7), (2, 0, 4, 6), (7, 5, 1, 3)])
_uv = me_cube_001.uv_layers.new(name='UVMap')
_uv.uv.foreach_set('vector', [0.3333, 0.6667, 0.0, 0.6667, 0.0, 0.0, 0.3333, 0.0, 0.6667, 0.6667, 0.3333, 0.6667, 0.3333, 0.0, 0.6667, 0.0, 0.3333, 1.0, 3.975e-09, 1.0, 2.914e-08, 0.6667, 0.3333, 0.6667, 1.0, 0.3333, 0.6667, 0.3333, 0.6667, 1.06e-08, 1.0, 3.576e-08])
me_cube_001.update()
me_cube_002 = bpy.data.meshes.new('Cube.002')
me_cube_002.from_pydata([(-0.5, -0.05, -1.0), (-0.5, -0.05, 1.0), (-0.5, 0.05, -1.0), (-0.5, 0.05, 1.0), (0.5, -0.05, -1.0), (0.5, -0.05, 1.0), (0.5, 0.05, -1.0), (0.5, 0.05, 1.0)], [], [(0, 2, 3, 1), (6, 4, 5, 7), (2, 0, 4, 6), (7, 5, 1, 3)])
_uv = me_cube_002.uv_layers.new(name='UVMap')
_uv.uv.foreach_set('vector', [0.05, 1.0, 0.0, 1.0, 0.0, 0.0, 0.05, 0.0, 0.1, 1.0, 0.05, 1.0, 0.05, 0.0, 0.1, 0.0, 0.15, 0.5, 0.1, 0.5, 0.1, -7.351e-09, 0.15, -3.576e-09, 0.15, 1.0, 0.1, 1.0, 0.1, 0.5, 0.15, 0.5])
me_cube_002.update()
me_cube_003 = bpy.data.meshes.new('Cube.003')
me_cube_003.from_pydata([(-0.5, -0.05, -1.0), (-0.5, -0.05, 1.0), (-0.5, 0.05, -1.0), (-0.5, 0.05, 1.0), (0.5, -0.05, -1.0), (0.5, -0.05, 1.0), (0.5, 0.05, -1.0), (0.5, 0.05, 1.0)], [], [(0, 2, 3, 1), (6, 4, 5, 7), (2, 0, 4, 6), (7, 5, 1, 3)])
_uv = me_cube_003.uv_layers.new(name='UVMap')
_uv.uv.foreach_set('vector', [0.05, 1.0, 0.0, 1.0, 0.0, 0.0, 0.05, 0.0, 0.1, 1.0, 0.05, 1.0, 0.05, 0.0, 0.1, 0.0, 0.15, 0.5, 0.1, 0.5, 0.1, -7.351e-09, 0.15, -3.576e-09, 0.15, 1.0, 0.1, 1.0, 0.1, 0.5, 0.15, 0.5])
me_cube_003.update()
me_cube_004 = bpy.data.meshes.new('Cube.004')
me_cube_004.from_pydata([(-0.5, -0.05, -1.0), (-0.5, -0.05, 1.0), (-0.5, 0.05, -1.0), (-0.5, 0.05, 1.0), (0.5, -0.05, -1.0), (0.5, -0.05, 1.0), (0.5, 0.05, -1.0), (0.5, 0.05, 1.0)], [], [(0, 2, 3, 1), (6, 4, 5, 7), (2, 0, 4, 6), (7, 5, 1, 3)])
_uv = me_cube_004.uv_layers.new(name='UVMap')
_uv.uv.foreach_set('vector', [0.05, 1.0, 0.0, 1.0, 0.0, 0.0, 0.05, 0.0, 0.1, 1.0, 0.05, 1.0, 0.05, 0.0, 0.1, 0.0, 0.15, 0.5, 0.1, 0.5, 0.1, -7.351e-09, 0.15, -3.576e-09, 0.15, 1.0, 0.1, 1.0, 0.1, 0.5, 0.15, 0.5])
me_cube_004.update()
me_cube_005 = bpy.data.meshes.new('Cube.005')
me_cube_005.from_pydata([(-0.5, -0.05, -1.0), (-0.5, -0.05, 1.0), (-0.5, 0.05, -1.0), (-0.5, 0.05, 1.0), (0.5, -0.05, -1.0), (0.5, -0.05, 1.0), (0.5, 0.05, -1.0), (0.5, 0.05, 1.0)], [], [(0, 2, 3, 1), (6, 4, 5, 7), (2, 0, 4, 6), (7, 5, 1, 3)])
_uv = me_cube_005.uv_layers.new(name='UVMap')
_uv.uv.foreach_set('vector', [0.05, 1.0, 0.0, 1.0, 0.0, 0.0, 0.05, 0.0, 0.1, 1.0, 0.05, 1.0, 0.05, 0.0, 0.1, 0.0, 0.15, 0.5, 0.1, 0.5, 0.1, -7.351e-09, 0.15, -3.576e-09, 0.15, 1.0, 0.1, 1.0, 0.1, 0.5, 0.15, 0.5])
me_cube_005.update()
me_cube_006 = bpy.data.meshes.new('Cube.006')
me_cube_006.from_pydata([(-0.5, -0.05, -1.0), (-0.5, -0.05, 1.0), (-0.5, 0.05, -1.0), (-0.5, 0.05, 1.0), (0.5, -0.05, -1.0), (0.5, -0.05, 1.0), (0.5, 0.05, -1.0), (0.5, 0.05, 1.0)], [], [(0, 2, 3, 1), (6, 4, 5, 7), (2, 0, 4, 6), (7, 5, 1, 3)])
_uv = me_cube_006.uv_layers.new(name='UVMap')
_uv.uv.foreach_set('vector', [0.05, 1.0, 0.0, 1.0, 0.0, 0.0, 0.05, 0.0, 0.1, 1.0, 0.05, 1.0, 0.05, 0.0, 0.1, 0.0, 0.15, 0.5, 0.1, 0.5, 0.1, -7.351e-09, 0.15, -3.576e-09, 0.15, 1.0, 0.1, 1.0, 0.1, 0.5, 0.15, 0.5])
me_cube_006.update()
me_plane_004 = bpy.data.meshes.new('Plane.004')
me_plane_004.from_pydata([(-2.0, -0.3333, 0.0), (2.0, -0.3333, 0.0), (-2.0, 0.3333, 0.0), (2.0, 0.3333, 0.0)], [], [(0, 1, 3, 2)])
_uv = me_plane_004.uv_layers.new(name='UVMap')
_uv.uv.foreach_set('vector', [-9.921e-10, 1.0, 7.451e-08, 5.625e-15, 0.1667, 1.258e-08, 0.1667, 1.0])
me_plane_004.update()
me_plane_006 = bpy.data.meshes.new('Plane.006')
me_plane_006.from_pydata([(-0.3333, -0.45, 0.0), (0.3333, -0.45, 0.0), (-0.3333, 0.45, 0.0), (0.3333, 0.45, 0.0)], [], [(0, 1, 3, 2)])
_uv = me_plane_006.uv_layers.new(name='UVMap')
_uv.uv.foreach_set('vector', [0.0, 0.0, 0.7407, 0.0, 0.7407, 1.0, 0.0, 1.0])
me_plane_006.update()
me_plane_007 = bpy.data.meshes.new('Plane.007')
me_plane_007.from_pydata([(-1.0, -1.0, 0.0), (1.0, -1.0, 0.0), (-1.0, 1.0, 0.0), (1.0, 1.0, 0.0)], [], [(0, 1, 3, 2)])
_uv = me_plane_007.uv_layers.new(name='UVMap')
_uv.uv.foreach_set('vector', [0.0, 0.0, 1.0, 0.0, 1.0, 1.0, 0.0, 1.0])
me_plane_007.update()
me_cube_007 = bpy.data.meshes.new('Cube.007')
me_cube_007.from_pydata([(-0.25, -0.02, -0.25), (-0.25, -0.02, 0.25), (-0.25, 0.02, -0.25), (-0.25, 0.02, 0.25), (0.25, -0.02, -0.25), (0.25, -0.02, 0.25), (0.25, 0.02, -0.25), (0.25, 0.02, 0.25)], [], [(0, 2, 3, 1), (2, 6, 7, 3), (6, 4, 5, 7), (2, 0, 4, 6), (7, 5, 1, 3)])
_uv = me_cube_007.uv_layers.new(name='UVMap')
_uv.uv.foreach_set('vector', [0.9394, 0.7576, 0.8788, 0.7576, 0.8788, 0.0, 0.9394, 0.0, 0.7576, 5.72e-08, 0.7576, 0.7576, 3.311e-08, 0.7576, 9.031e-08, 6.818e-15, 1.0, 0.7576, 0.9394, 0.7576, 0.9394, 0.0, 1.0, 0.0, 0.8182, 0.7576, 0.7576, 0.7576, 0.7576, -1.054e-08, 0.8182, -5.962e-09, 0.8788, 0.7576, 0.8182, 0.7576, 0.8182, -5.962e-09, 0.8788, -1.386e-09])
me_cube_007.update()
me_plane_012 = bpy.data.meshes.new('Plane.012')
me_plane_012.from_pydata([(-8.25, -1.27, 0.0), (8.25, -1.27, 0.0), (-8.25, 1.27, 0.0), (8.25, 1.27, 0.0)], [], [(0, 1, 3, 2)])
_uv = me_plane_012.uv_layers.new(name='UVMap')
_uv.uv.foreach_set('vector', [0.0, 0.0, 1.0, 0.0, 1.0, 1.0, 0.0, 1.0])
me_plane_012.update()
me_plane_013 = bpy.data.meshes.new('Plane.013')
me_plane_013.from_pydata([(-8.25, -1.27, 0.0), (8.25, -1.27, 0.0), (-8.25, 1.27, 0.0), (8.25, 1.27, 0.0)], [], [(0, 1, 3, 2)])
_uv = me_plane_013.uv_layers.new(name='UVMap')
_uv.uv.foreach_set('vector', [0.0, 0.0, 1.0, 0.0, 1.0, 1.0, 0.0, 1.0])
me_plane_013.update()
me_plane_014 = bpy.data.meshes.new('Plane.014')
me_plane_014.from_pydata([(-8.25, -1.27, 0.0), (8.25, -1.27, 0.0), (-8.25, 1.27, 0.0), (8.25, 1.27, 0.0)], [], [(0, 1, 3, 2)])
_uv = me_plane_014.uv_layers.new(name='UVMap')
_uv.uv.foreach_set('vector', [0.0, 0.0, 1.0, 0.0, 1.0, 1.0, 0.0, 1.0])
me_plane_014.update()
me_plane_015 = bpy.data.meshes.new('Plane.015')
me_plane_015.from_pydata([(-0.555, -1.27, 0.0), (0.555, -1.27, 0.0), (-0.555, 1.27, 0.0), (0.555, 1.27, 0.0)], [], [(0, 1, 3, 2)])
_uv = me_plane_015.uv_layers.new(name='UVMap')
_uv.uv.foreach_set('vector', [0.0, 0.0, 1.0, 0.0, 1.0, 1.0, 0.0, 1.0])
me_plane_015.update()
me_cube_008 = bpy.data.meshes.new('Cube.008')
me_cube_008.from_pydata([(-0.505, -0.505, -1.01), (-0.505, -0.505, 1.01), (-0.505, 0.505, -1.01), (-0.505, 0.505, 1.01), (0.505, -0.505, -1.01), (0.505, -0.505, 1.01), (0.505, 0.505, -1.01), (0.505, 0.505, 1.01)], [], [(0, 1, 3, 2), (6, 7, 5, 4), (2, 6, 4, 0), (7, 3, 1, 5)])
_uv = me_cube_008.uv_layers.new(name='UVMap')
_uv.uv.foreach_set('vector', [0.3333, 0.6667, 0.3333, 0.0, 0.0, 0.0, 0.0, 0.6667, 0.6667, 0.6667, 0.6667, 0.0, 0.3333, 0.0, 0.3333, 0.6667, 0.3333, 1.0, 0.3333, 0.6667, 2.914e-08, 0.6667, 3.975e-09, 1.0, 1.0, 0.3333, 1.0, 3.576e-08, 0.6667, 1.06e-08, 0.6667, 0.3333])
me_cube_008.update()
me_cube_009 = bpy.data.meshes.new('Cube.009')
me_cube_009.from_pydata([(-0.505, -0.505, -1.01), (-0.505, -0.505, 1.01), (-0.505, 0.505, -1.01), (-0.505, 0.505, 1.01), (0.505, -0.505, -1.01), (0.505, -0.505, 1.01), (0.505, 0.505, -1.01), (0.505, 0.505, 1.01)], [], [(0, 1, 3, 2), (6, 7, 5, 4), (2, 6, 4, 0), (7, 3, 1, 5)])
_uv = me_cube_009.uv_layers.new(name='UVMap')
_uv.uv.foreach_set('vector', [0.3333, 0.6667, 0.3333, 0.0, 0.0, 0.0, 0.0, 0.6667, 0.6667, 0.6667, 0.6667, 0.0, 0.3333, 0.0, 0.3333, 0.6667, 0.3333, 1.0, 0.3333, 0.6667, 2.914e-08, 0.6667, 3.975e-09, 1.0, 1.0, 0.3333, 1.0, 3.576e-08, 0.6667, 1.06e-08, 0.6667, 0.3333])
me_cube_009.update()
me_plane_019 = bpy.data.meshes.new('Plane.019')
me_plane_019.from_pydata([(-1.51, -1.27, 0.0), (1.51, -1.27, 0.0), (-1.51, 1.27, 0.0), (1.51, 1.27, 0.0)], [], [(0, 1, 3, 2)])
_uv = me_plane_019.uv_layers.new(name='UVMap')
_uv.uv.foreach_set('vector', [0.0, 0.0, 1.0, 0.0, 1.0, 1.0, 0.0, 1.0])
me_plane_019.update()
me_plane_022 = bpy.data.meshes.new('Plane.022')
me_plane_022.from_pydata([(-1.505, -1.27, -2.384e-07), (1.505, -1.27, -2.384e-07), (-1.505, 1.27, -2.384e-07), (1.505, 1.27, -2.384e-07), (1.005, -0.75, -2.384e-07), (1.005, 0.75, -2.384e-07), (-0.995, -0.75, -2.384e-07), (-0.995, 0.75, -2.384e-07)], [], [(4, 1, 3, 5), (5, 3, 2, 0, 1, 4, 6, 7)])
_uv = me_plane_022.uv_layers.new(name='UVMap')
_uv.uv.foreach_set('vector', [0.8339, 0.2047, 1.0, 0.0, 1.0, 1.0, 0.8339, 0.7953, 0.8339, 0.7953, 1.0, 1.0, 0.0, 1.0, 0.0, 0.0, 1.0, 0.0, 0.8339, 0.2047, 0.1694, 0.2047, 0.1694, 0.7953])
me_plane_022.update()
me_plane_023 = bpy.data.meshes.new('Plane.023')
me_plane_023.from_pydata([(-1.0, -1.0, 0.0), (1.0, -1.0, 0.0), (-1.0, 1.0, 0.0), (1.0, 1.0, 0.0)], [], [(0, 1, 3, 2)])
_uv = me_plane_023.uv_layers.new(name='UVMap')
_uv.uv.foreach_set('vector', [0.0, 0.0, 1.0, 0.0, 1.0, 1.0, 0.0, 1.0])
me_plane_023.update()
me_plane_024 = bpy.data.meshes.new('Plane.024')
me_plane_024.from_pydata([(-2.51, -1.27, 0.0), (2.51, -1.27, 0.0), (-2.51, 1.27, 0.0), (2.51, 1.27, 0.0), (2.0, -0.75, 0.0), (2.0, 0.75, 0.0), (-2.0, -0.75, 0.0), (-2.0, 0.75, 0.0)], [], [(2, 0, 6, 7), (6, 0, 1, 3, 2, 7, 5, 4)])
_uv = me_plane_024.uv_layers.new(name='UVMap')
_uv.uv.foreach_set('vector', [0.0, 1.0, 0.0, 0.0, 0.1016, 0.2047, 0.1016, 0.7953, 0.1016, 0.2047, 0.0, 0.0, 1.0, 0.0, 1.0, 1.0, 0.0, 1.0, 0.1016, 0.7953, 0.8984, 0.7953, 0.8984, 0.2047])
me_plane_024.update()

# ---- objects
ob_light = bpy.data.objects.new('Light', light_light)
ob_camera = bpy.data.objects.new('Camera', cam_camera)
ob_room_start_walls = bpy.data.objects.new('room_start_walls', me_plane)
ob_room_engine_walls = bpy.data.objects.new('room_engine_walls', me_plane_001)
ob_room_closet_walls = bpy.data.objects.new('room_closet_walls', me_plane_002)
ob_hall_server_walls = bpy.data.objects.new('hall_server_walls', me_plane_003)
ob_hall_escape_walls = bpy.data.objects.new('hall_escape_walls', me_plane_005)
ob_room_server_floor = bpy.data.objects.new('room_server_floor', me_circle)
ob_room_server_ceiling = bpy.data.objects.new('room_server_ceiling', me_circle_001)
ob_room_server_wall_round = bpy.data.objects.new('room_server_wall_round', me_cylinder)
ob_room_server_wall_flat = bpy.data.objects.new('room_server_wall_flat', me_cylinder_001)
ob_room_start_floor = bpy.data.objects.new('room_start_floor', me_plane_016)
ob_room_closet_floor = bpy.data.objects.new('room_closet_floor', me_plane_017)
ob_room_engine_floor = bpy.data.objects.new('room_engine_floor', me_plane_018)
ob_hall_server_floor = bpy.data.objects.new('hall_server_floor', me_plane_020)
ob_hall_escape_floor = bpy.data.objects.new('hall_escape_floor', me_plane_021)
ob_room_server_wall_connector = bpy.data.objects.new('room_server_wall_connector', me_cylinder_002)
ob_room_start_windows = bpy.data.objects.new('room_start_windows', me_plane_008)
ob_hull_top = bpy.data.objects.new('hull_top', me_plane_009)
ob_hull_top_1 = bpy.data.objects.new('hull_top_1', me_plane_010)
ob_hull_side = bpy.data.objects.new('hull_side', me_plane_011)
ob_airlock_escape = bpy.data.objects.new('airlock_escape', me_cube)
ob_airlock_engine = bpy.data.objects.new('airlock_engine', me_cube_001)
ob_connector_engine_room = bpy.data.objects.new('connector_engine_room', me_cube_002)
ob_connector_server_room = bpy.data.objects.new('connector_server_room', me_cube_003)
ob_connector_escape_hall = bpy.data.objects.new('connector_escape_hall', me_cube_004)
ob_connector_start_room = bpy.data.objects.new('connector_start_room', me_cube_005)
ob_connector_closet = bpy.data.objects.new('connector_closet', me_cube_006)
ob_hall_exterior_long = bpy.data.objects.new('hall_exterior_long', me_plane_004)
ob_hall_exterior_short = bpy.data.objects.new('hall_exterior_short', me_plane_006)
ob_hull_bottom = bpy.data.objects.new('hull_bottom', me_plane_007)
ob_hull_puzzle = bpy.data.objects.new('hull_puzzle', me_cube_007)
ob_hull_side_2 = bpy.data.objects.new('hull_side_2', me_plane_012)
ob_hull_side_3 = bpy.data.objects.new('hull_side_3', me_plane_013)
ob_hull_side_1 = bpy.data.objects.new('hull_side_1', me_plane_014)
ob_hull_side_4 = bpy.data.objects.new('hull_side_4', me_plane_015)
ob_airlock_engine_outer = bpy.data.objects.new('airlock_engine_outer', me_cube_008)
ob_airlock_escape_outer = bpy.data.objects.new('airlock_escape_outer', me_cube_009)
ob_hull_side_5 = bpy.data.objects.new('hull_side_5', me_plane_019)
ob_hull_side_7 = bpy.data.objects.new('hull_side_7', me_plane_022)
ob_hull_bottom_1 = bpy.data.objects.new('hull_bottom_1', me_plane_023)
ob_hull_side_6 = bpy.data.objects.new('hull_side_6', me_plane_024)

# ---- transforms, parenting, visibility, modifiers, constraints
ob_light.location = (4.076, 1.005, 5.904)
ob_light.rotation_euler = (0.6503, 0.05522, 1.866)
ob_light.lock_rotations_4d = False
ob_light.empty_display_type = 'ARROWS'
ob_light.color = (0.0, 0.0, 0.0, 0.0)
ob_light.lineart.crease_threshold = 0.0
ob_camera.location = (7.359, -6.926, 4.958)
ob_camera.rotation_euler = (1.109, 0.0, 0.8149)
ob_camera.lock_rotations_4d = False
ob_camera.empty_display_type = 'ARROWS'
ob_camera.color = (0.0, 0.0, 0.0, 0.0)
ob_camera.display_type = 'WIRE'
ob_camera.lineart.crease_threshold = 0.0
ob_room_start_walls.location = (0.0, 0.0, 0.0)
ob_room_engine_walls.location = (-1.1, 4.1, 0.0)
ob_room_closet_walls.location = (1.25, 4.1, 0.0)
ob_hall_server_walls.location = (-4.6, 9.2, 0.0)
ob_hall_escape_walls.location = (-10.6, 9.2, 0.0)
ob_room_server_floor.location = (-7.6, 11.8, 0.0)
ob_room_server_ceiling.location = (-7.6, 11.8, 2.5)
ob_room_server_wall_round.location = (-7.6, 11.8, 1.25)
ob_room_server_wall_flat.location = (-7.6, 11.8, 1.25)
ob_room_start_floor.location = (0.0, 0.0, 0.0)
ob_room_closet_floor.location = (1.25, 4.1, 0.0)
ob_room_engine_floor.location = (-1.1, 4.1, 0.0)
ob_hall_server_floor.location = (-4.6, 9.2, 0.0)
ob_hall_escape_floor.location = (-10.6, 9.2, 0.0)
ob_room_server_wall_connector.location = (-7.6, 11.8, 1.25)
_m = ob_room_server_wall_connector.modifiers.new('Boolean', 'BOOLEAN')
_m = ob_room_server_wall_connector.modifiers.new('Boolean.001', 'BOOLEAN')
ob_room_start_windows.location = (0.0, 0.0, 0.0)
ob_hull_top.location = (-4.641, 9.75, 2.51)
ob_hull_top.scale = (8.25, 8.25, 1.0)
ob_hull_top_1.location = (0.0, 0.0, 2.51)
ob_hull_top_1.scale = (2.51, 1.51, 1.0)
ob_hull_side.location = (-6.2, 1.5, 1.25)
ob_hull_side.rotation_euler = (1.571, 0.0, 0.0)
ob_airlock_escape.location = (-10.6, 1.1, 1.0)
ob_airlock_engine.location = (-4.6, 1.1, 1.0)
ob_connector_engine_room.location = (-4.65, 6.65, 1.0)
ob_connector_server_room.location = (-4.65, 11.75, 1.0)
ob_connector_escape_hall.location = (-10.6, 11.75, 1.0)
ob_connector_start_room.location = (-1.333, 1.55, 1.0)
ob_connector_closet.location = (-0.05, 5.45, 1.0)
ob_connector_closet.rotation_euler = (0.0, 0.0, 1.571)
ob_hall_exterior_long.location = (-6.0, 0.2667, 0.0)
ob_hall_exterior_short.location = (-7.667, 1.05, 0.0)
ob_hull_bottom.location = (-4.641, 9.75, -0.01)
ob_hull_bottom.rotation_euler = (0.0, 3.142, 0.0)
ob_hull_bottom.scale = (8.25, 8.25, 1.0)
ob_hull_puzzle.location = (-7.667, 1.52, 1.0)
ob_hull_side_2.location = (-4.65, 18.0, 1.25)
ob_hull_side_2.rotation_euler = (-1.571, 0.0, 0.0)
ob_hull_side_3.location = (3.609, 9.75, 1.25)
ob_hull_side_3.rotation_euler = (-1.571, 0.0, -1.571)
ob_hull_side_1.location = (-12.89, 9.75, 1.25)
ob_hull_side_1.rotation_euler = (-1.571, 0.0, 1.571)
ob_hull_side_4.location = (3.055, 1.5, 1.25)
ob_hull_side_4.rotation_euler = (-1.571, 0.0, 3.142)
ob_airlock_engine_outer.location = (-4.6, 1.1, 1.0)
ob_airlock_escape_outer.location = (-10.6, 1.1, 1.0)
ob_hull_side_5.location = (2.51, 0.0, 1.25)
ob_hull_side_5.rotation_euler = (-1.571, 0.0, -1.571)
ob_hull_side_7.location = (-2.51, -0.005, 1.25)
ob_hull_side_7.rotation_euler = (-1.571, 0.0, 1.571)
ob_hull_bottom_1.location = (0.0, 0.0, -0.01)
ob_hull_bottom_1.rotation_euler = (3.142, 0.0, 0.0)
ob_hull_bottom_1.scale = (2.51, 1.51, 1.0)
ob_hull_side_6.location = (0.0, -1.51, 1.25)
ob_hull_side_6.rotation_euler = (-1.571, 0.0, 3.142)

# ---- collection membership
col_collection.objects.link(ob_light)
col_collection.objects.link(ob_camera)
col_collection.objects.link(ob_room_start_walls)
col_collection.objects.link(ob_room_engine_walls)
col_collection.objects.link(ob_room_closet_walls)
col_collection.objects.link(ob_hall_server_walls)
col_collection.objects.link(ob_hall_escape_walls)
col_collection.objects.link(ob_room_server_floor)
col_collection.objects.link(ob_room_server_ceiling)
col_collection.objects.link(ob_room_server_wall_round)
col_collection.objects.link(ob_room_server_wall_flat)
col_collection.objects.link(ob_room_start_floor)
col_collection.objects.link(ob_room_closet_floor)
col_collection.objects.link(ob_room_engine_floor)
col_collection.objects.link(ob_hall_server_floor)
col_collection.objects.link(ob_hall_escape_floor)
col_collection.objects.link(ob_room_server_wall_connector)
col_collection.objects.link(ob_room_start_windows)
col_collection.objects.link(ob_hull_top)
col_collection.objects.link(ob_hull_top_1)
col_collection.objects.link(ob_hull_side)
col_collection.objects.link(ob_airlock_escape)
col_collection.objects.link(ob_airlock_engine)
col_collection.objects.link(ob_connector_engine_room)
col_collection.objects.link(ob_connector_server_room)
col_collection.objects.link(ob_connector_escape_hall)
col_collection.objects.link(ob_connector_start_room)
col_collection.objects.link(ob_connector_closet)
col_collection.objects.link(ob_hall_exterior_long)
col_collection.objects.link(ob_hall_exterior_short)
col_collection.objects.link(ob_hull_bottom)
col_collection.objects.link(ob_hull_puzzle)
col_collection.objects.link(ob_hull_side_2)
col_collection.objects.link(ob_hull_side_3)
col_collection.objects.link(ob_hull_side_1)
col_collection.objects.link(ob_hull_side_4)
col_collection.objects.link(ob_airlock_engine_outer)
col_collection.objects.link(ob_airlock_escape_outer)
col_collection.objects.link(ob_hull_side_5)
col_collection.objects.link(ob_hull_side_7)
col_collection.objects.link(ob_hull_bottom_1)
col_collection.objects.link(ob_hull_side_6)

# ---- scene / render settings (as saved in the file)
scene.camera = ob_camera
scene.frame_start = 1; scene.frame_end = 250; scene.frame_set(1)
scene.render.engine = 'BLENDER_EEVEE_NEXT'
bpy.context.view_layer.update()
